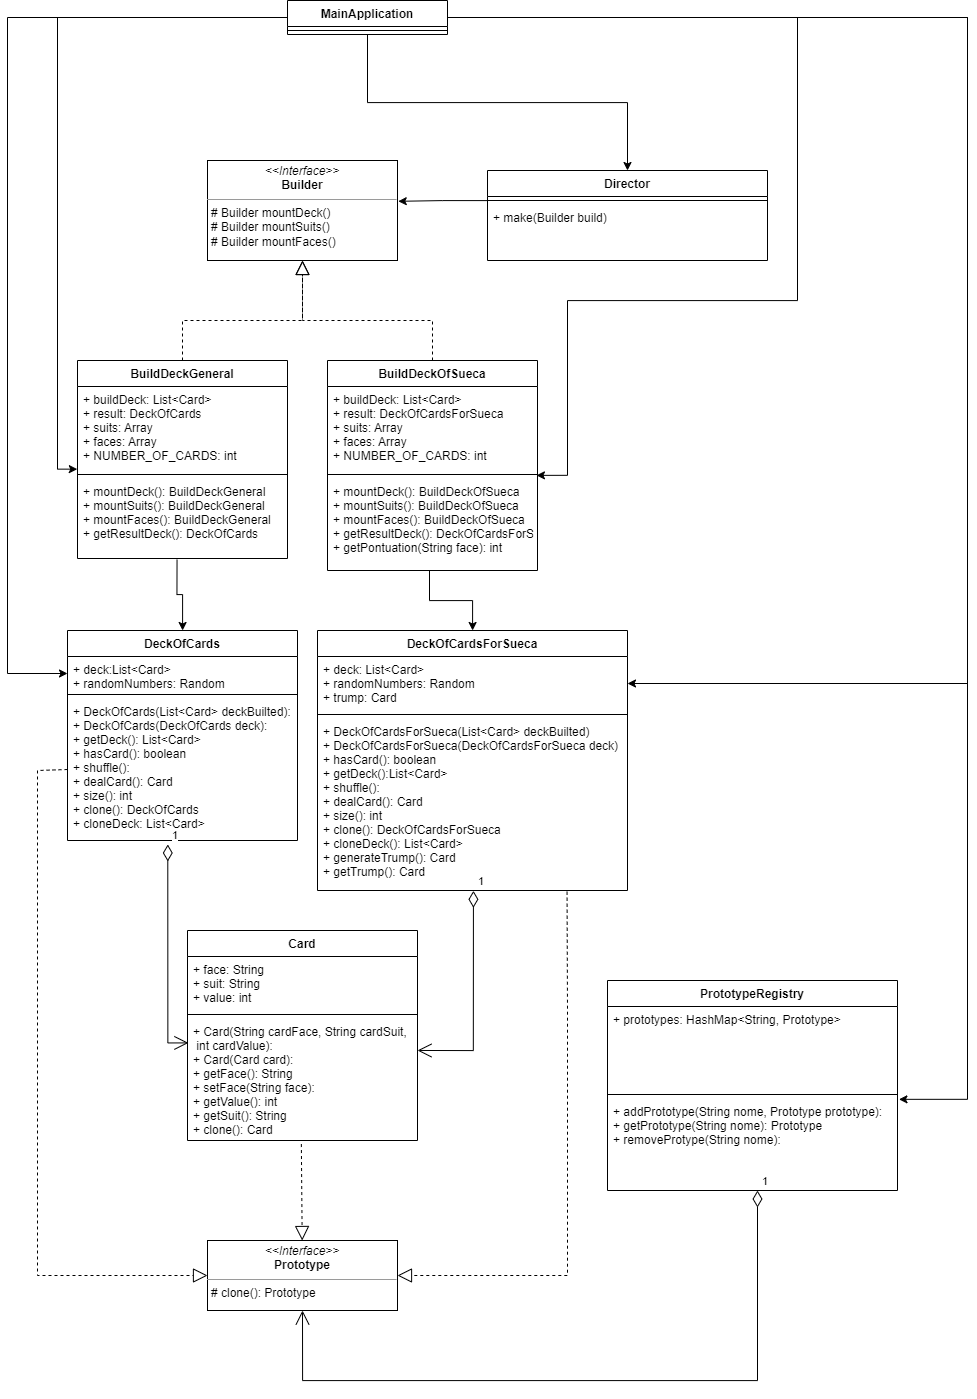

The diagram above was exported from draw.io. Its source (the exported page's mxGraphModel, read from the mxfile embedded in the PNG):
<mxGraphModel dx="2652" dy="2211" grid="1" gridSize="10" guides="1" tooltips="1" connect="1" arrows="1" fold="1" page="1" pageScale="1" pageWidth="827" pageHeight="1169" math="0" shadow="0">
  <root>
    <mxCell id="WIyWlLk6GJQsqaUBKTNV-0" />
    <mxCell id="WIyWlLk6GJQsqaUBKTNV-1" parent="WIyWlLk6GJQsqaUBKTNV-0" />
    <mxCell id="BRmiQxWAVnmEeOFftpyg-23" style="edgeStyle=orthogonalEdgeStyle;rounded=0;orthogonalLoop=1;jettySize=auto;html=1;entryX=0.5;entryY=0;entryDx=0;entryDy=0;exitX=0.5;exitY=1;exitDx=0;exitDy=0;" edge="1" parent="WIyWlLk6GJQsqaUBKTNV-1" source="JU0Y0Hm3gfE4b2qlOGbD-0" target="JU0Y0Hm3gfE4b2qlOGbD-4">
      <mxGeometry relative="1" as="geometry" />
    </mxCell>
    <mxCell id="BRmiQxWAVnmEeOFftpyg-25" style="edgeStyle=orthogonalEdgeStyle;rounded=0;orthogonalLoop=1;jettySize=auto;html=1;entryX=0.995;entryY=-0.034;entryDx=0;entryDy=0;entryPerimeter=0;" edge="1" parent="WIyWlLk6GJQsqaUBKTNV-1" source="JU0Y0Hm3gfE4b2qlOGbD-0" target="JU0Y0Hm3gfE4b2qlOGbD-31">
      <mxGeometry relative="1" as="geometry">
        <Array as="points">
          <mxPoint x="-10" y="-1083" />
          <mxPoint x="-10" y="-800" />
          <mxPoint x="-240" y="-800" />
          <mxPoint x="-240" y="-625" />
        </Array>
      </mxGeometry>
    </mxCell>
    <mxCell id="BRmiQxWAVnmEeOFftpyg-26" style="edgeStyle=orthogonalEdgeStyle;rounded=0;orthogonalLoop=1;jettySize=auto;html=1;entryX=0;entryY=0.5;entryDx=0;entryDy=0;" edge="1" parent="WIyWlLk6GJQsqaUBKTNV-1" source="JU0Y0Hm3gfE4b2qlOGbD-0" target="BRmiQxWAVnmEeOFftpyg-3">
      <mxGeometry relative="1" as="geometry">
        <Array as="points">
          <mxPoint x="-800" y="-1083" />
          <mxPoint x="-800" y="-427" />
        </Array>
      </mxGeometry>
    </mxCell>
    <mxCell id="BRmiQxWAVnmEeOFftpyg-27" style="edgeStyle=orthogonalEdgeStyle;rounded=0;orthogonalLoop=1;jettySize=auto;html=1;entryX=1;entryY=0.5;entryDx=0;entryDy=0;" edge="1" parent="WIyWlLk6GJQsqaUBKTNV-1" source="JU0Y0Hm3gfE4b2qlOGbD-0" target="BRmiQxWAVnmEeOFftpyg-7">
      <mxGeometry relative="1" as="geometry">
        <Array as="points">
          <mxPoint x="160" y="-1083" />
          <mxPoint x="160" y="-417" />
        </Array>
      </mxGeometry>
    </mxCell>
    <mxCell id="BRmiQxWAVnmEeOFftpyg-32" style="edgeStyle=orthogonalEdgeStyle;rounded=0;orthogonalLoop=1;jettySize=auto;html=1;entryX=1.005;entryY=0.009;entryDx=0;entryDy=0;entryPerimeter=0;" edge="1" parent="WIyWlLk6GJQsqaUBKTNV-1" source="JU0Y0Hm3gfE4b2qlOGbD-0" target="BRmiQxWAVnmEeOFftpyg-31">
      <mxGeometry relative="1" as="geometry">
        <Array as="points">
          <mxPoint x="160" y="-1083" />
          <mxPoint x="160" y="-1" />
        </Array>
      </mxGeometry>
    </mxCell>
    <mxCell id="JU0Y0Hm3gfE4b2qlOGbD-0" value="MainApplication" style="swimlane;fontStyle=1;align=center;verticalAlign=top;childLayout=stackLayout;horizontal=1;startSize=26;horizontalStack=0;resizeParent=1;resizeParentMax=0;resizeLast=0;collapsible=1;marginBottom=0;" parent="WIyWlLk6GJQsqaUBKTNV-1" vertex="1">
      <mxGeometry x="-520" y="-1100" width="160" height="34" as="geometry" />
    </mxCell>
    <mxCell id="JU0Y0Hm3gfE4b2qlOGbD-2" value="" style="line;strokeWidth=1;fillColor=none;align=left;verticalAlign=middle;spacingTop=-1;spacingLeft=3;spacingRight=3;rotatable=0;labelPosition=right;points=[];portConstraint=eastwest;strokeColor=inherit;" parent="JU0Y0Hm3gfE4b2qlOGbD-0" vertex="1">
      <mxGeometry y="26" width="160" height="8" as="geometry" />
    </mxCell>
    <mxCell id="JU0Y0Hm3gfE4b2qlOGbD-4" value="Director" style="swimlane;fontStyle=1;align=center;verticalAlign=top;childLayout=stackLayout;horizontal=1;startSize=26;horizontalStack=0;resizeParent=1;resizeParentMax=0;resizeLast=0;collapsible=1;marginBottom=0;" parent="WIyWlLk6GJQsqaUBKTNV-1" vertex="1">
      <mxGeometry x="-320" y="-930" width="280" height="90" as="geometry" />
    </mxCell>
    <mxCell id="JU0Y0Hm3gfE4b2qlOGbD-6" value="" style="line;strokeWidth=1;fillColor=none;align=left;verticalAlign=middle;spacingTop=-1;spacingLeft=3;spacingRight=3;rotatable=0;labelPosition=right;points=[];portConstraint=eastwest;strokeColor=inherit;" parent="JU0Y0Hm3gfE4b2qlOGbD-4" vertex="1">
      <mxGeometry y="26" width="280" height="8" as="geometry" />
    </mxCell>
    <mxCell id="JU0Y0Hm3gfE4b2qlOGbD-7" value="+ make(Builder build)" style="text;strokeColor=none;fillColor=none;align=left;verticalAlign=top;spacingLeft=4;spacingRight=4;overflow=hidden;rotatable=0;points=[[0,0.5],[1,0.5]];portConstraint=eastwest;" parent="JU0Y0Hm3gfE4b2qlOGbD-4" vertex="1">
      <mxGeometry y="34" width="280" height="56" as="geometry" />
    </mxCell>
    <mxCell id="JU0Y0Hm3gfE4b2qlOGbD-18" value="&lt;p style=&quot;margin:0px;margin-top:4px;text-align:center;&quot;&gt;&lt;i&gt;&amp;lt;&amp;lt;Interface&amp;gt;&amp;gt;&lt;/i&gt;&lt;br&gt;&lt;b&gt;Builder&lt;/b&gt;&lt;/p&gt;&lt;hr size=&quot;1&quot;&gt;&lt;p style=&quot;margin:0px;margin-left:4px;&quot;&gt;&lt;span style=&quot;background-color: initial;&quot;&gt;# Builder mountDeck()&lt;/span&gt;&lt;br&gt;&lt;/p&gt;&lt;p style=&quot;margin:0px;margin-left:4px;&quot;&gt;# Builder mountSuits()&lt;/p&gt;&lt;p style=&quot;margin:0px;margin-left:4px;&quot;&gt;# Builder mountFaces()&lt;/p&gt;" style="verticalAlign=top;align=left;overflow=fill;fontSize=12;fontFamily=Helvetica;html=1;" parent="WIyWlLk6GJQsqaUBKTNV-1" vertex="1">
      <mxGeometry x="-600" y="-940" width="190" height="100" as="geometry" />
    </mxCell>
    <mxCell id="JU0Y0Hm3gfE4b2qlOGbD-19" style="edgeStyle=orthogonalEdgeStyle;rounded=0;orthogonalLoop=1;jettySize=auto;html=1;entryX=1.004;entryY=0.408;entryDx=0;entryDy=0;entryPerimeter=0;" parent="WIyWlLk6GJQsqaUBKTNV-1" source="JU0Y0Hm3gfE4b2qlOGbD-6" target="JU0Y0Hm3gfE4b2qlOGbD-18" edge="1">
      <mxGeometry relative="1" as="geometry" />
    </mxCell>
    <mxCell id="JU0Y0Hm3gfE4b2qlOGbD-20" value="BuildDeckGeneral" style="swimlane;fontStyle=1;align=center;verticalAlign=top;childLayout=stackLayout;horizontal=1;startSize=26;horizontalStack=0;resizeParent=1;resizeParentMax=0;resizeLast=0;collapsible=1;marginBottom=0;" parent="WIyWlLk6GJQsqaUBKTNV-1" vertex="1">
      <mxGeometry x="-730" y="-740" width="210" height="198" as="geometry" />
    </mxCell>
    <mxCell id="JU0Y0Hm3gfE4b2qlOGbD-21" value="+ buildDeck: List&lt;Card&gt;&#10;+ result: DeckOfCards&#10;+ suits: Array&#10;+ faces: Array&#10;+ NUMBER_OF_CARDS: int" style="text;strokeColor=none;fillColor=none;align=left;verticalAlign=top;spacingLeft=4;spacingRight=4;overflow=hidden;rotatable=0;points=[[0,0.5],[1,0.5]];portConstraint=eastwest;" parent="JU0Y0Hm3gfE4b2qlOGbD-20" vertex="1">
      <mxGeometry y="26" width="210" height="84" as="geometry" />
    </mxCell>
    <mxCell id="JU0Y0Hm3gfE4b2qlOGbD-22" value="" style="line;strokeWidth=1;fillColor=none;align=left;verticalAlign=middle;spacingTop=-1;spacingLeft=3;spacingRight=3;rotatable=0;labelPosition=right;points=[];portConstraint=eastwest;strokeColor=inherit;" parent="JU0Y0Hm3gfE4b2qlOGbD-20" vertex="1">
      <mxGeometry y="110" width="210" height="8" as="geometry" />
    </mxCell>
    <mxCell id="JU0Y0Hm3gfE4b2qlOGbD-23" value="+ mountDeck(): BuildDeckGeneral&#10;+ mountSuits(): BuildDeckGeneral&#10;+ mountFaces(): BuildDeckGeneral&#10;+ getResultDeck(): DeckOfCards" style="text;strokeColor=none;fillColor=none;align=left;verticalAlign=top;spacingLeft=4;spacingRight=4;overflow=hidden;rotatable=0;points=[[0,0.5],[1,0.5]];portConstraint=eastwest;" parent="JU0Y0Hm3gfE4b2qlOGbD-20" vertex="1">
      <mxGeometry y="118" width="210" height="80" as="geometry" />
    </mxCell>
    <mxCell id="JU0Y0Hm3gfE4b2qlOGbD-28" value="BuildDeckOfSueca" style="swimlane;fontStyle=1;align=center;verticalAlign=top;childLayout=stackLayout;horizontal=1;startSize=26;horizontalStack=0;resizeParent=1;resizeParentMax=0;resizeLast=0;collapsible=1;marginBottom=0;" parent="WIyWlLk6GJQsqaUBKTNV-1" vertex="1">
      <mxGeometry x="-480" y="-740" width="210" height="210" as="geometry" />
    </mxCell>
    <mxCell id="JU0Y0Hm3gfE4b2qlOGbD-29" value="+ buildDeck: List&lt;Card&gt;&#10;+ result: DeckOfCardsForSueca&#10;+ suits: Array&#10;+ faces: Array&#10;+ NUMBER_OF_CARDS: int" style="text;strokeColor=none;fillColor=none;align=left;verticalAlign=top;spacingLeft=4;spacingRight=4;overflow=hidden;rotatable=0;points=[[0,0.5],[1,0.5]];portConstraint=eastwest;" parent="JU0Y0Hm3gfE4b2qlOGbD-28" vertex="1">
      <mxGeometry y="26" width="210" height="84" as="geometry" />
    </mxCell>
    <mxCell id="JU0Y0Hm3gfE4b2qlOGbD-30" value="" style="line;strokeWidth=1;fillColor=none;align=left;verticalAlign=middle;spacingTop=-1;spacingLeft=3;spacingRight=3;rotatable=0;labelPosition=right;points=[];portConstraint=eastwest;strokeColor=inherit;" parent="JU0Y0Hm3gfE4b2qlOGbD-28" vertex="1">
      <mxGeometry y="110" width="210" height="8" as="geometry" />
    </mxCell>
    <mxCell id="JU0Y0Hm3gfE4b2qlOGbD-31" value="+ mountDeck(): BuildDeckOfSueca&#10;+ mountSuits(): BuildDeckOfSueca&#10;+ mountFaces(): BuildDeckOfSueca&#10;+ getResultDeck(): DeckOfCardsForSueca&#10;+ getPontuation(String face): int" style="text;strokeColor=none;fillColor=none;align=left;verticalAlign=top;spacingLeft=4;spacingRight=4;overflow=hidden;rotatable=0;points=[[0,0.5],[1,0.5]];portConstraint=eastwest;" parent="JU0Y0Hm3gfE4b2qlOGbD-28" vertex="1">
      <mxGeometry y="118" width="210" height="92" as="geometry" />
    </mxCell>
    <mxCell id="BRmiQxWAVnmEeOFftpyg-0" value="" style="endArrow=block;dashed=1;endFill=0;endSize=12;html=1;rounded=0;exitX=0.5;exitY=0;exitDx=0;exitDy=0;entryX=0.5;entryY=1;entryDx=0;entryDy=0;" edge="1" parent="WIyWlLk6GJQsqaUBKTNV-1" source="JU0Y0Hm3gfE4b2qlOGbD-20" target="JU0Y0Hm3gfE4b2qlOGbD-18">
      <mxGeometry width="160" relative="1" as="geometry">
        <mxPoint x="-430" y="-760" as="sourcePoint" />
        <mxPoint x="-270" y="-760" as="targetPoint" />
        <Array as="points">
          <mxPoint x="-625" y="-780" />
          <mxPoint x="-505" y="-780" />
        </Array>
      </mxGeometry>
    </mxCell>
    <mxCell id="BRmiQxWAVnmEeOFftpyg-1" value="" style="endArrow=block;dashed=1;endFill=0;endSize=12;html=1;rounded=0;exitX=0.5;exitY=0;exitDx=0;exitDy=0;entryX=0.5;entryY=1;entryDx=0;entryDy=0;" edge="1" parent="WIyWlLk6GJQsqaUBKTNV-1" source="JU0Y0Hm3gfE4b2qlOGbD-28" target="JU0Y0Hm3gfE4b2qlOGbD-18">
      <mxGeometry width="160" relative="1" as="geometry">
        <mxPoint x="-430" y="-760" as="sourcePoint" />
        <mxPoint x="-510" y="-840" as="targetPoint" />
        <Array as="points">
          <mxPoint x="-375" y="-780" />
          <mxPoint x="-505" y="-780" />
        </Array>
      </mxGeometry>
    </mxCell>
    <mxCell id="BRmiQxWAVnmEeOFftpyg-2" value="DeckOfCards" style="swimlane;fontStyle=1;align=center;verticalAlign=top;childLayout=stackLayout;horizontal=1;startSize=26;horizontalStack=0;resizeParent=1;resizeParentMax=0;resizeLast=0;collapsible=1;marginBottom=0;" vertex="1" parent="WIyWlLk6GJQsqaUBKTNV-1">
      <mxGeometry x="-740" y="-470" width="230" height="210" as="geometry" />
    </mxCell>
    <mxCell id="BRmiQxWAVnmEeOFftpyg-3" value="+ deck:List&lt;Card&gt; &#10;+ randomNumbers: Random" style="text;strokeColor=none;fillColor=none;align=left;verticalAlign=top;spacingLeft=4;spacingRight=4;overflow=hidden;rotatable=0;points=[[0,0.5],[1,0.5]];portConstraint=eastwest;" vertex="1" parent="BRmiQxWAVnmEeOFftpyg-2">
      <mxGeometry y="26" width="230" height="34" as="geometry" />
    </mxCell>
    <mxCell id="BRmiQxWAVnmEeOFftpyg-4" value="" style="line;strokeWidth=1;fillColor=none;align=left;verticalAlign=middle;spacingTop=-1;spacingLeft=3;spacingRight=3;rotatable=0;labelPosition=right;points=[];portConstraint=eastwest;strokeColor=inherit;" vertex="1" parent="BRmiQxWAVnmEeOFftpyg-2">
      <mxGeometry y="60" width="230" height="8" as="geometry" />
    </mxCell>
    <mxCell id="BRmiQxWAVnmEeOFftpyg-5" value="+ DeckOfCards(List&lt;Card&gt; deckBuilted):&#10;+ DeckOfCards(DeckOfCards deck):&#10;+ getDeck(): List&lt;Card&gt;&#10;+ hasCard(): boolean&#10;+ shuffle():&#10;+ dealCard(): Card&#10;+ size(): int&#10;+ clone(): DeckOfCards&#10;+ cloneDeck: List&lt;Card&gt;" style="text;strokeColor=none;fillColor=none;align=left;verticalAlign=top;spacingLeft=4;spacingRight=4;overflow=hidden;rotatable=0;points=[[0,0.5],[1,0.5]];portConstraint=eastwest;" vertex="1" parent="BRmiQxWAVnmEeOFftpyg-2">
      <mxGeometry y="68" width="230" height="142" as="geometry" />
    </mxCell>
    <mxCell id="BRmiQxWAVnmEeOFftpyg-6" value="DeckOfCardsForSueca" style="swimlane;fontStyle=1;align=center;verticalAlign=top;childLayout=stackLayout;horizontal=1;startSize=26;horizontalStack=0;resizeParent=1;resizeParentMax=0;resizeLast=0;collapsible=1;marginBottom=0;" vertex="1" parent="WIyWlLk6GJQsqaUBKTNV-1">
      <mxGeometry x="-490" y="-470" width="310" height="260" as="geometry" />
    </mxCell>
    <mxCell id="BRmiQxWAVnmEeOFftpyg-7" value="+ deck: List&lt;Card&gt;&#10;+ randomNumbers: Random&#10;+ trump: Card" style="text;strokeColor=none;fillColor=none;align=left;verticalAlign=top;spacingLeft=4;spacingRight=4;overflow=hidden;rotatable=0;points=[[0,0.5],[1,0.5]];portConstraint=eastwest;" vertex="1" parent="BRmiQxWAVnmEeOFftpyg-6">
      <mxGeometry y="26" width="310" height="54" as="geometry" />
    </mxCell>
    <mxCell id="BRmiQxWAVnmEeOFftpyg-8" value="" style="line;strokeWidth=1;fillColor=none;align=left;verticalAlign=middle;spacingTop=-1;spacingLeft=3;spacingRight=3;rotatable=0;labelPosition=right;points=[];portConstraint=eastwest;strokeColor=inherit;" vertex="1" parent="BRmiQxWAVnmEeOFftpyg-6">
      <mxGeometry y="80" width="310" height="8" as="geometry" />
    </mxCell>
    <mxCell id="BRmiQxWAVnmEeOFftpyg-9" value="+ DeckOfCardsForSueca(List&lt;Card&gt; deckBuilted)&#10;+ DeckOfCardsForSueca(DeckOfCardsForSueca deck)&#10;+ hasCard(): boolean&#10;+ getDeck():List&lt;Card&gt;&#10;+ shuffle():&#10;+ dealCard(): Card&#10;+ size(): int&#10;+ clone(): DeckOfCardsForSueca&#10;+ cloneDeck(): List&lt;Card&gt;&#10;+ generateTrump(): Card&#10;+ getTrump(): Card" style="text;strokeColor=none;fillColor=none;align=left;verticalAlign=top;spacingLeft=4;spacingRight=4;overflow=hidden;rotatable=0;points=[[0,0.5],[1,0.5]];portConstraint=eastwest;" vertex="1" parent="BRmiQxWAVnmEeOFftpyg-6">
      <mxGeometry y="88" width="310" height="172" as="geometry" />
    </mxCell>
    <mxCell id="BRmiQxWAVnmEeOFftpyg-10" style="edgeStyle=orthogonalEdgeStyle;rounded=0;orthogonalLoop=1;jettySize=auto;html=1;" edge="1" parent="WIyWlLk6GJQsqaUBKTNV-1" source="JU0Y0Hm3gfE4b2qlOGbD-31" target="BRmiQxWAVnmEeOFftpyg-6">
      <mxGeometry relative="1" as="geometry">
        <Array as="points">
          <mxPoint x="-378" y="-500" />
          <mxPoint x="-335" y="-500" />
        </Array>
      </mxGeometry>
    </mxCell>
    <mxCell id="BRmiQxWAVnmEeOFftpyg-11" style="edgeStyle=orthogonalEdgeStyle;rounded=0;orthogonalLoop=1;jettySize=auto;html=1;exitX=0.474;exitY=1.015;exitDx=0;exitDy=0;exitPerimeter=0;" edge="1" parent="WIyWlLk6GJQsqaUBKTNV-1" source="JU0Y0Hm3gfE4b2qlOGbD-23" target="BRmiQxWAVnmEeOFftpyg-2">
      <mxGeometry relative="1" as="geometry">
        <Array as="points">
          <mxPoint x="-630" y="-506" />
          <mxPoint x="-625" y="-506" />
        </Array>
      </mxGeometry>
    </mxCell>
    <mxCell id="BRmiQxWAVnmEeOFftpyg-13" value="&lt;p style=&quot;margin:0px;margin-top:4px;text-align:center;&quot;&gt;&lt;i&gt;&amp;lt;&amp;lt;Interface&amp;gt;&amp;gt;&lt;/i&gt;&lt;br&gt;&lt;b&gt;Prototype&lt;/b&gt;&lt;/p&gt;&lt;hr size=&quot;1&quot;&gt;&lt;p style=&quot;margin:0px;margin-left:4px;&quot;&gt;# clone(): Prototype&lt;br&gt;&lt;/p&gt;" style="verticalAlign=top;align=left;overflow=fill;fontSize=12;fontFamily=Helvetica;html=1;" vertex="1" parent="WIyWlLk6GJQsqaUBKTNV-1">
      <mxGeometry x="-600" y="140" width="190" height="70" as="geometry" />
    </mxCell>
    <mxCell id="BRmiQxWAVnmEeOFftpyg-14" value="Card" style="swimlane;fontStyle=1;align=center;verticalAlign=top;childLayout=stackLayout;horizontal=1;startSize=26;horizontalStack=0;resizeParent=1;resizeParentMax=0;resizeLast=0;collapsible=1;marginBottom=0;" vertex="1" parent="WIyWlLk6GJQsqaUBKTNV-1">
      <mxGeometry x="-620" y="-170" width="230" height="210" as="geometry" />
    </mxCell>
    <mxCell id="BRmiQxWAVnmEeOFftpyg-15" value="+ face: String&#10;+ suit: String &#10;+ value: int" style="text;strokeColor=none;fillColor=none;align=left;verticalAlign=top;spacingLeft=4;spacingRight=4;overflow=hidden;rotatable=0;points=[[0,0.5],[1,0.5]];portConstraint=eastwest;" vertex="1" parent="BRmiQxWAVnmEeOFftpyg-14">
      <mxGeometry y="26" width="230" height="54" as="geometry" />
    </mxCell>
    <mxCell id="BRmiQxWAVnmEeOFftpyg-16" value="" style="line;strokeWidth=1;fillColor=none;align=left;verticalAlign=middle;spacingTop=-1;spacingLeft=3;spacingRight=3;rotatable=0;labelPosition=right;points=[];portConstraint=eastwest;strokeColor=inherit;" vertex="1" parent="BRmiQxWAVnmEeOFftpyg-14">
      <mxGeometry y="80" width="230" height="8" as="geometry" />
    </mxCell>
    <mxCell id="BRmiQxWAVnmEeOFftpyg-17" value="+ Card(String cardFace, String cardSuit,&#10; int cardValue):&#10;+ Card(Card card):&#10;+ getFace(): String&#10;+ setFace(String face):&#10;+ getValue(): int&#10;+ getSuit(): String&#10;+ clone(): Card" style="text;strokeColor=none;fillColor=none;align=left;verticalAlign=top;spacingLeft=4;spacingRight=4;overflow=hidden;rotatable=0;points=[[0,0.5],[1,0.5]];portConstraint=eastwest;" vertex="1" parent="BRmiQxWAVnmEeOFftpyg-14">
      <mxGeometry y="88" width="230" height="122" as="geometry" />
    </mxCell>
    <mxCell id="BRmiQxWAVnmEeOFftpyg-18" value="" style="endArrow=block;dashed=1;endFill=0;endSize=12;html=1;rounded=0;exitX=0.805;exitY=1.007;exitDx=0;exitDy=0;entryX=1;entryY=0.5;entryDx=0;entryDy=0;exitPerimeter=0;" edge="1" parent="WIyWlLk6GJQsqaUBKTNV-1" source="BRmiQxWAVnmEeOFftpyg-9" target="BRmiQxWAVnmEeOFftpyg-13">
      <mxGeometry width="160" relative="1" as="geometry">
        <mxPoint x="-430" y="-170" as="sourcePoint" />
        <mxPoint x="-270" y="-170" as="targetPoint" />
        <Array as="points">
          <mxPoint x="-240" y="-90" />
          <mxPoint x="-240" y="175" />
        </Array>
      </mxGeometry>
    </mxCell>
    <mxCell id="BRmiQxWAVnmEeOFftpyg-19" value="" style="endArrow=block;dashed=1;endFill=0;endSize=12;html=1;rounded=0;exitX=0;exitY=0.5;exitDx=0;exitDy=0;entryX=0;entryY=0.5;entryDx=0;entryDy=0;" edge="1" parent="WIyWlLk6GJQsqaUBKTNV-1" source="BRmiQxWAVnmEeOFftpyg-5" target="BRmiQxWAVnmEeOFftpyg-13">
      <mxGeometry width="160" relative="1" as="geometry">
        <mxPoint x="-430" y="-170" as="sourcePoint" />
        <mxPoint x="-270" y="-170" as="targetPoint" />
        <Array as="points">
          <mxPoint x="-770" y="-330" />
          <mxPoint x="-770" y="15" />
          <mxPoint x="-770" y="175" />
          <mxPoint x="-690" y="175" />
        </Array>
      </mxGeometry>
    </mxCell>
    <mxCell id="BRmiQxWAVnmEeOFftpyg-20" value="" style="endArrow=block;dashed=1;endFill=0;endSize=12;html=1;rounded=0;exitX=0.495;exitY=1.029;exitDx=0;exitDy=0;exitPerimeter=0;" edge="1" parent="WIyWlLk6GJQsqaUBKTNV-1" source="BRmiQxWAVnmEeOFftpyg-17" target="BRmiQxWAVnmEeOFftpyg-13">
      <mxGeometry width="160" relative="1" as="geometry">
        <mxPoint x="-505" y="-80" as="sourcePoint" />
        <mxPoint x="-270" y="-170" as="targetPoint" />
        <Array as="points" />
      </mxGeometry>
    </mxCell>
    <mxCell id="BRmiQxWAVnmEeOFftpyg-21" value="1" style="endArrow=open;html=1;endSize=12;startArrow=diamondThin;startSize=14;startFill=0;edgeStyle=orthogonalEdgeStyle;align=left;verticalAlign=bottom;rounded=0;entryX=1;entryY=0.262;entryDx=0;entryDy=0;entryPerimeter=0;exitX=0.503;exitY=1.002;exitDx=0;exitDy=0;exitPerimeter=0;" edge="1" parent="WIyWlLk6GJQsqaUBKTNV-1" source="BRmiQxWAVnmEeOFftpyg-9" target="BRmiQxWAVnmEeOFftpyg-17">
      <mxGeometry x="-1" y="3" relative="1" as="geometry">
        <mxPoint x="-430" y="-250" as="sourcePoint" />
        <mxPoint x="-270" y="-250" as="targetPoint" />
      </mxGeometry>
    </mxCell>
    <mxCell id="BRmiQxWAVnmEeOFftpyg-22" value="1" style="endArrow=open;html=1;endSize=12;startArrow=diamondThin;startSize=14;startFill=0;edgeStyle=orthogonalEdgeStyle;align=left;verticalAlign=bottom;rounded=0;exitX=0.436;exitY=1.028;exitDx=0;exitDy=0;exitPerimeter=0;entryX=0.004;entryY=0.2;entryDx=0;entryDy=0;entryPerimeter=0;" edge="1" parent="WIyWlLk6GJQsqaUBKTNV-1" source="BRmiQxWAVnmEeOFftpyg-5" target="BRmiQxWAVnmEeOFftpyg-17">
      <mxGeometry x="-1" y="3" relative="1" as="geometry">
        <mxPoint x="-430" y="-250" as="sourcePoint" />
        <mxPoint x="-270" y="-250" as="targetPoint" />
        <Array as="points">
          <mxPoint x="-640" y="-58" />
        </Array>
      </mxGeometry>
    </mxCell>
    <mxCell id="BRmiQxWAVnmEeOFftpyg-24" style="edgeStyle=orthogonalEdgeStyle;rounded=0;orthogonalLoop=1;jettySize=auto;html=1;entryX=-0.001;entryY=0.984;entryDx=0;entryDy=0;exitX=0;exitY=0.5;exitDx=0;exitDy=0;entryPerimeter=0;" edge="1" parent="WIyWlLk6GJQsqaUBKTNV-1" source="JU0Y0Hm3gfE4b2qlOGbD-0" target="JU0Y0Hm3gfE4b2qlOGbD-21">
      <mxGeometry relative="1" as="geometry" />
    </mxCell>
    <mxCell id="BRmiQxWAVnmEeOFftpyg-28" value="PrototypeRegistry" style="swimlane;fontStyle=1;align=center;verticalAlign=top;childLayout=stackLayout;horizontal=1;startSize=26;horizontalStack=0;resizeParent=1;resizeParentMax=0;resizeLast=0;collapsible=1;marginBottom=0;" vertex="1" parent="WIyWlLk6GJQsqaUBKTNV-1">
      <mxGeometry x="-200" y="-120" width="290" height="210" as="geometry" />
    </mxCell>
    <mxCell id="BRmiQxWAVnmEeOFftpyg-29" value="+ prototypes: HashMap&lt;String, Prototype&gt;" style="text;strokeColor=none;fillColor=none;align=left;verticalAlign=top;spacingLeft=4;spacingRight=4;overflow=hidden;rotatable=0;points=[[0,0.5],[1,0.5]];portConstraint=eastwest;" vertex="1" parent="BRmiQxWAVnmEeOFftpyg-28">
      <mxGeometry y="26" width="290" height="84" as="geometry" />
    </mxCell>
    <mxCell id="BRmiQxWAVnmEeOFftpyg-30" value="" style="line;strokeWidth=1;fillColor=none;align=left;verticalAlign=middle;spacingTop=-1;spacingLeft=3;spacingRight=3;rotatable=0;labelPosition=right;points=[];portConstraint=eastwest;strokeColor=inherit;" vertex="1" parent="BRmiQxWAVnmEeOFftpyg-28">
      <mxGeometry y="110" width="290" height="8" as="geometry" />
    </mxCell>
    <mxCell id="BRmiQxWAVnmEeOFftpyg-31" value="+ addPrototype(String nome, Prototype prototype):&#10;+ getPrototype(String nome): Prototype&#10;+ removeProtype(String nome):" style="text;strokeColor=none;fillColor=none;align=left;verticalAlign=top;spacingLeft=4;spacingRight=4;overflow=hidden;rotatable=0;points=[[0,0.5],[1,0.5]];portConstraint=eastwest;" vertex="1" parent="BRmiQxWAVnmEeOFftpyg-28">
      <mxGeometry y="118" width="290" height="92" as="geometry" />
    </mxCell>
    <mxCell id="BRmiQxWAVnmEeOFftpyg-33" value="1" style="endArrow=open;html=1;endSize=12;startArrow=diamondThin;startSize=14;startFill=0;edgeStyle=orthogonalEdgeStyle;align=left;verticalAlign=bottom;rounded=0;entryX=0.5;entryY=1;entryDx=0;entryDy=0;" edge="1" parent="WIyWlLk6GJQsqaUBKTNV-1" source="BRmiQxWAVnmEeOFftpyg-31" target="BRmiQxWAVnmEeOFftpyg-13">
      <mxGeometry x="-1" y="3" relative="1" as="geometry">
        <mxPoint x="-310" y="-190" as="sourcePoint" />
        <mxPoint x="-150" y="-190" as="targetPoint" />
        <Array as="points">
          <mxPoint x="-50" y="280" />
          <mxPoint x="-505" y="280" />
        </Array>
      </mxGeometry>
    </mxCell>
  </root>
</mxGraphModel>